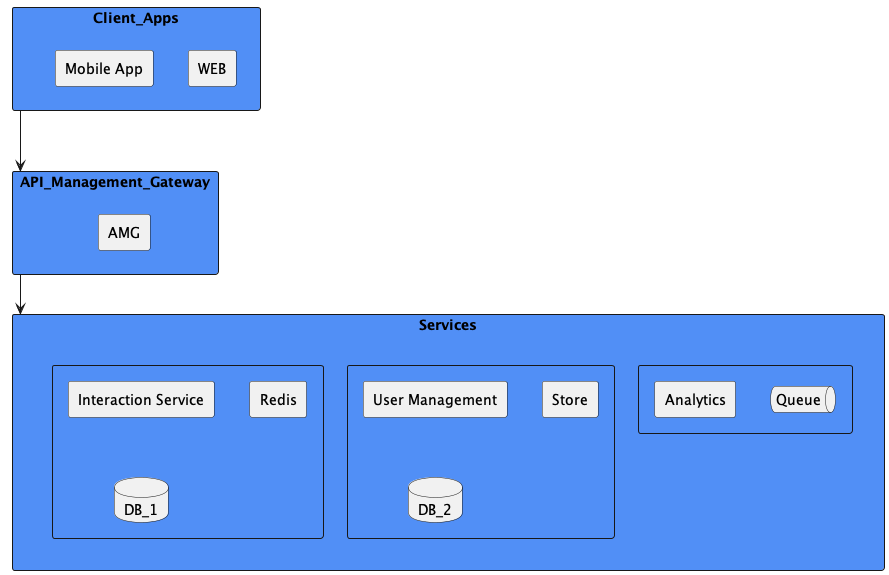

The diagram above was rendered by PlantUML. Its source (embedded in the PNG):
@startuml
<style>
rectangle {
    BackGroundColor #518FF6
}
</style>

rectangle Client_Apps{
 agent WEB
 agent "Mobile App"
}

rectangle API_Management_Gateway{
 agent AMG
}

rectangle Services {
    rectangle  {
    queue Queue
    agent Analytics
    }

    rectangle {
     agent "User Management"
     agent "Store"
     database "DB_2"
    }

    rectangle {
     agent "Interaction Service"
     agent "Redis"
     database "DB_1"
    }
}

Client_Apps ---> API_Management_Gateway
API_Management_Gateway --> Services
@enduml